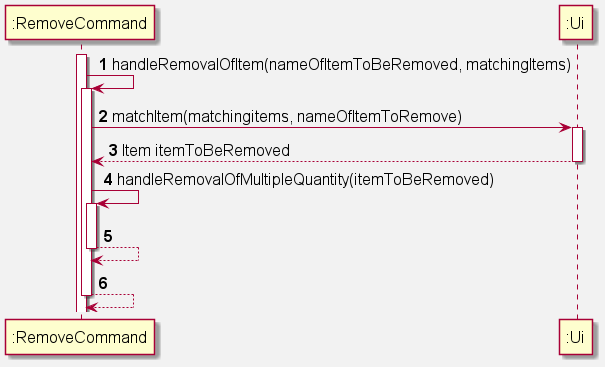

The diagram above was rendered by PlantUML. Its source (embedded in the PNG):
@startuml
'https://plantuml.com/sequence-diagram

skinparam backgroundColor #f2f2f2
skinparam defaultFontSize 16

autonumber

activate ":RemoveCommand"

":RemoveCommand" -> ":RemoveCommand": handleRemovalOfItem(nameOfItemToBeRemoved, matchingItems)
activate ":RemoveCommand"

":RemoveCommand" -> ":Ui": matchItem(matchingitems, nameOfItemToRemove)
activate ":Ui"
":RemoveCommand" <-- ":Ui": Item itemToBeRemoved
deactivate ":Ui"


":RemoveCommand" -> ":RemoveCommand": handleRemovalOfMultipleQuantity(itemToBeRemoved)
activate ":RemoveCommand"
":RemoveCommand" --> ":RemoveCommand"
deactivate ":RemoveCommand"

":RemoveCommand" --> ":RemoveCommand"
deactivate ":RemoveCommand"

@enduml